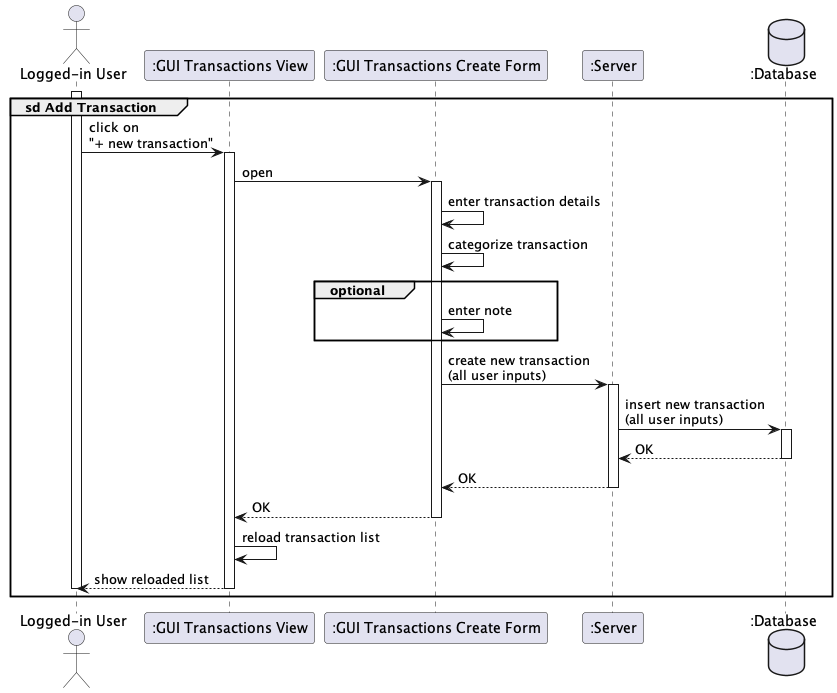

The diagram above was rendered by PlantUML. Its source (embedded in the PNG):
@startuml

actor "Logged-in User" as user
participant ":GUI Transactions View" as gui
participant ":GUI Transactions Create Form" as create

participant ":Server" as server
database ":Database" as database

group sd Add Transaction
    activate user
    user -> gui++ : click on\n"+ new transaction"
        gui -> create++ : open
            create -> create : enter transaction details
            create -> create : categorize transaction
            group optional
            create -> create : enter note
            end
            create -> server++ : create new transaction\n(all user inputs)
                server -> database++ : insert new transaction \n(all user inputs)
                return OK
            return OK
        return OK
        gui -> gui : reload transaction list
    return show reloaded list
    deactivate user
end

@enduml